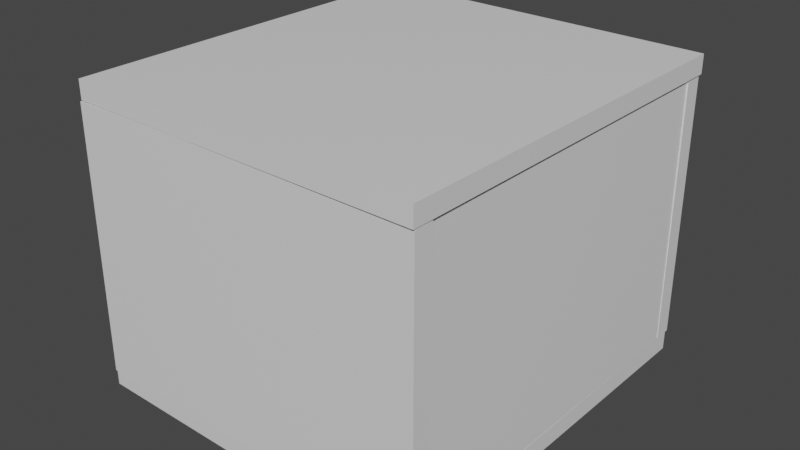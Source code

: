 # Source: village_house_1.blend  (saved by Blender 3.2.14; exported with 4.5.12 LTS)
import bpy
from mathutils import Matrix  # noqa: F401  (used for matrix-valued properties, if any)

bpy.ops.wm.read_factory_settings(use_empty=True)
scene = bpy.context.scene
scene.name = 'Scene'

# ---- collections
col_collection = bpy.data.collections.new('Collection'); scene.collection.children.link(col_collection)

# ---- materials (node trees are filled in below, after node groups)
mat_material = bpy.data.materials.new('Material')
mat_material.alpha_threshold = 0.0
mat_material.use_transparent_shadow = False
mat_material.line_color = (0.0, 0.0, 0.0, 1.0)
mat_material_001 = bpy.data.materials.new('Material.001')
mat_material_001.alpha_threshold = 0.0
mat_material_001.use_transparent_shadow = False
mat_material_001.line_color = (0.0, 0.0, 0.0, 1.0)
mat_material_002 = bpy.data.materials.new('Material.002')
mat_material_002.alpha_threshold = 0.0
mat_material_002.use_transparent_shadow = False
mat_material_002.line_color = (0.0, 0.0, 0.0, 1.0)
mat_material_005 = bpy.data.materials.new('Material.005')
mat_material_005.alpha_threshold = 0.0
mat_material_005.use_transparent_shadow = False
mat_material_005.line_color = (0.0, 0.0, 0.0, 1.0)
mat_material_008 = bpy.data.materials.new('Material.008')
mat_material_008.alpha_threshold = 0.0
mat_material_008.use_transparent_shadow = False
mat_material_008.line_color = (0.0, 0.0, 0.0, 1.0)
mat_material_003 = bpy.data.materials.new('Material.003')
mat_material_003.alpha_threshold = 0.0
mat_material_003.use_transparent_shadow = False
mat_material_003.line_color = (0.0, 0.0, 0.0, 1.0)

# ---- material node trees
mat_material.use_nodes = True; mat_material.node_tree.nodes.clear()
_N = mat_material.node_tree.nodes; _L = mat_material.node_tree.links
n0 = _N.new('ShaderNodeOutputMaterial'); n0.name = 'Material Output'; n0.location = (300, 300)
n1 = _N.new('ShaderNodeBsdfPrincipled'); n1.name = 'Principled BSDF'; n1.location = (10, 300)
n1.distribution = 'GGX'
n1.subsurface_method = 'RANDOM_WALK_SKIN'
n1.inputs[2].default_value = 0.4
n1.inputs[3].default_value = 1.45
n1.inputs[27].default_value = (0.0, 0.0, 0.0, 1.0)
n1.inputs[28].default_value = 1.0
_L.new(n1.outputs[0], n0.inputs[0])
n0.is_active_output = True
mat_material_001.use_nodes = True; mat_material_001.node_tree.nodes.clear()
_N = mat_material_001.node_tree.nodes; _L = mat_material_001.node_tree.links
n0 = _N.new('ShaderNodeOutputMaterial'); n0.name = 'Material Output'; n0.location = (300, 300)
n1 = _N.new('ShaderNodeBsdfPrincipled'); n1.name = 'Principled BSDF'; n1.location = (10, 300)
n1.distribution = 'GGX'
n1.subsurface_method = 'RANDOM_WALK_SKIN'
n1.inputs[2].default_value = 0.4
n1.inputs[3].default_value = 1.45
n1.inputs[27].default_value = (0.0, 0.0, 0.0, 1.0)
n1.inputs[28].default_value = 1.0
_L.new(n1.outputs[0], n0.inputs[0])
n0.is_active_output = True
mat_material_002.use_nodes = True; mat_material_002.node_tree.nodes.clear()
_N = mat_material_002.node_tree.nodes; _L = mat_material_002.node_tree.links
n0 = _N.new('ShaderNodeOutputMaterial'); n0.name = 'Material Output'; n0.location = (300, 300)
n1 = _N.new('ShaderNodeBsdfPrincipled'); n1.name = 'Principled BSDF'; n1.location = (10, 300)
n1.distribution = 'GGX'
n1.subsurface_method = 'RANDOM_WALK_SKIN'
n1.inputs[2].default_value = 0.4
n1.inputs[3].default_value = 1.45
n1.inputs[27].default_value = (0.0, 0.0, 0.0, 1.0)
n1.inputs[28].default_value = 1.0
_L.new(n1.outputs[0], n0.inputs[0])
n0.is_active_output = True
mat_material_005.use_nodes = True; mat_material_005.node_tree.nodes.clear()
_N = mat_material_005.node_tree.nodes; _L = mat_material_005.node_tree.links
n0 = _N.new('ShaderNodeOutputMaterial'); n0.name = 'Material Output'; n0.location = (300, 300)
n1 = _N.new('ShaderNodeBsdfPrincipled'); n1.name = 'Principled BSDF'; n1.location = (10, 300)
n1.distribution = 'GGX'
n1.subsurface_method = 'RANDOM_WALK_SKIN'
n1.inputs[2].default_value = 0.4
n1.inputs[3].default_value = 1.45
n1.inputs[27].default_value = (0.0, 0.0, 0.0, 1.0)
n1.inputs[28].default_value = 1.0
_L.new(n1.outputs[0], n0.inputs[0])
n0.is_active_output = True
mat_material_008.use_nodes = True; mat_material_008.node_tree.nodes.clear()
_N = mat_material_008.node_tree.nodes; _L = mat_material_008.node_tree.links
n0 = _N.new('ShaderNodeOutputMaterial'); n0.name = 'Material Output'; n0.location = (300, 300)
n1 = _N.new('ShaderNodeBsdfPrincipled'); n1.name = 'Principled BSDF'; n1.location = (10, 300)
n1.distribution = 'GGX'
n1.subsurface_method = 'RANDOM_WALK_SKIN'
n1.inputs[2].default_value = 0.4
n1.inputs[3].default_value = 1.45
n1.inputs[27].default_value = (0.0, 0.0, 0.0, 1.0)
n1.inputs[28].default_value = 1.0
_L.new(n1.outputs[0], n0.inputs[0])
n0.is_active_output = True
mat_material_003.use_nodes = True; mat_material_003.node_tree.nodes.clear()
_N = mat_material_003.node_tree.nodes; _L = mat_material_003.node_tree.links
n0 = _N.new('ShaderNodeOutputMaterial'); n0.name = 'Material Output'; n0.location = (300, 300)
n1 = _N.new('ShaderNodeBsdfPrincipled'); n1.name = 'Principled BSDF'; n1.location = (10, 300)
n1.distribution = 'GGX'
n1.subsurface_method = 'RANDOM_WALK_SKIN'
n1.inputs[2].default_value = 0.4
n1.inputs[3].default_value = 1.45
n1.inputs[27].default_value = (0.0, 0.0, 0.0, 1.0)
n1.inputs[28].default_value = 1.0
_L.new(n1.outputs[0], n0.inputs[0])
n0.is_active_output = True

# ---- world
world_world = bpy.data.worlds.new('World'); scene.world = world_world
world_world.use_nodes = True; world_world.node_tree.nodes.clear()
_N = world_world.node_tree.nodes; _L = world_world.node_tree.links
n0 = _N.new('ShaderNodeOutputWorld'); n0.name = 'World Output'; n0.location = (300, 300)
n1 = _N.new('ShaderNodeBackground'); n1.name = 'Background'; n1.location = (10, 300)
n1.inputs[0].default_value = (0.05088, 0.05088, 0.05088, 1.0)
_L.new(n1.outputs[0], n0.inputs[0])
n0.is_active_output = True
world_world.color = (0.05088, 0.05088, 0.05088)
world_world.use_sun_shadow = False
world_world.sun_shadow_jitter_overblur = 0.0

# ---- meshes
me_cube = bpy.data.meshes.new('Cube')
me_cube.from_pydata([(1.0, 1.0, 1.0), (1.0, 1.0, -1.0), (1.0, -1.0, 1.0), (1.0, -1.0, -1.0), (-1.0, 1.0, 1.0), (-1.0, 1.0, -1.0), (-1.0, -1.0, 1.0), (-1.0, -1.0, -1.0)], [], [(0, 4, 6, 2), (3, 2, 6, 7), (7, 6, 4, 5), (5, 1, 3, 7), (1, 0, 2, 3), (5, 4, 0, 1)])
_uv = me_cube.uv_layers.new(name='UVMap')
_uv.uv.foreach_set('vector', [0.625, 0.5, 0.875, 0.5, 0.875, 0.75, 0.625, 0.75, 0.375, 0.75, 0.625, 0.75, 0.625, 1.0, 0.375, 1.0, 0.375, 0.0, 0.625, 0.0, 0.625, 0.25, 0.375, 0.25, 0.125, 0.5, 0.375, 0.5, 0.375, 0.75, 0.125, 0.75, 0.375, 0.5, 0.625, 0.5, 0.625, 0.75, 0.375, 0.75, 0.375, 0.25, 0.625, 0.25, 0.625, 0.5, 0.375, 0.5])
me_cube.materials.append(mat_material)
me_cube.use_mirror_vertex_groups = False
me_cube.update()
me_cube_001 = bpy.data.meshes.new('Cube.001')
me_cube_001.from_pydata([(1.0, 1.0, 1.0), (1.0, 1.0, -1.0), (1.0, -1.0, 1.0), (1.0, -1.0, -1.0), (-1.0, 1.0, 1.0), (-1.0, 1.0, -1.0), (-1.0, -1.0, 1.0), (-1.0, -1.0, -1.0)], [], [(0, 4, 6, 2), (3, 2, 6, 7), (7, 6, 4, 5), (5, 1, 3, 7), (1, 0, 2, 3), (5, 4, 0, 1)])
_uv = me_cube_001.uv_layers.new(name='UVMap')
_uv.uv.foreach_set('vector', [0.625, 0.5, 0.875, 0.5, 0.875, 0.75, 0.625, 0.75, 0.375, 0.75, 0.625, 0.75, 0.625, 1.0, 0.375, 1.0, 0.375, 0.0, 0.625, 0.0, 0.625, 0.25, 0.375, 0.25, 0.125, 0.5, 0.375, 0.5, 0.375, 0.75, 0.125, 0.75, 0.375, 0.5, 0.625, 0.5, 0.625, 0.75, 0.375, 0.75, 0.375, 0.25, 0.625, 0.25, 0.625, 0.5, 0.375, 0.5])
me_cube_001.materials.append(mat_material_001)
me_cube_001.use_mirror_vertex_groups = False
me_cube_001.update()
me_cube_002 = bpy.data.meshes.new('Cube.002')
me_cube_002.from_pydata([(1.0, 1.0, 1.0), (1.0, 1.0, -1.0), (1.0, -1.0, 1.0), (1.0, -1.0, -1.0), (-1.0, 1.0, 1.0), (-1.0, 1.0, -1.0), (-1.0, -1.0, 1.0), (-1.0, -1.0, -1.0)], [], [(0, 4, 6, 2), (3, 2, 6, 7), (7, 6, 4, 5), (5, 1, 3, 7), (1, 0, 2, 3), (5, 4, 0, 1)])
_uv = me_cube_002.uv_layers.new(name='UVMap')
_uv.uv.foreach_set('vector', [0.625, 0.5, 0.875, 0.5, 0.875, 0.75, 0.625, 0.75, 0.375, 0.75, 0.625, 0.75, 0.625, 1.0, 0.375, 1.0, 0.375, 0.0, 0.625, 0.0, 0.625, 0.25, 0.375, 0.25, 0.125, 0.5, 0.375, 0.5, 0.375, 0.75, 0.125, 0.75, 0.375, 0.5, 0.625, 0.5, 0.625, 0.75, 0.375, 0.75, 0.375, 0.25, 0.625, 0.25, 0.625, 0.5, 0.375, 0.5])
me_cube_002.materials.append(mat_material_002)
me_cube_002.use_mirror_vertex_groups = False
me_cube_002.update()
me_cube_005 = bpy.data.meshes.new('Cube.005')
me_cube_005.from_pydata([(1.0, 1.0, 1.0), (1.0, 1.0, -1.0), (1.0, -1.0, 1.0), (1.0, -1.0, -1.0), (-1.0, 1.0, 1.0), (-1.0, 1.0, -1.0), (-1.0, -1.0, 1.0), (-1.0, -1.0, -1.0)], [], [(0, 4, 6, 2), (3, 2, 6, 7), (7, 6, 4, 5), (5, 1, 3, 7), (1, 0, 2, 3), (5, 4, 0, 1)])
_uv = me_cube_005.uv_layers.new(name='UVMap')
_uv.uv.foreach_set('vector', [0.625, 0.5, 0.875, 0.5, 0.875, 0.75, 0.625, 0.75, 0.375, 0.75, 0.625, 0.75, 0.625, 1.0, 0.375, 1.0, 0.375, 0.0, 0.625, 0.0, 0.625, 0.25, 0.375, 0.25, 0.125, 0.5, 0.375, 0.5, 0.375, 0.75, 0.125, 0.75, 0.375, 0.5, 0.625, 0.5, 0.625, 0.75, 0.375, 0.75, 0.375, 0.25, 0.625, 0.25, 0.625, 0.5, 0.375, 0.5])
me_cube_005.materials.append(mat_material_005)
me_cube_005.use_mirror_vertex_groups = False
me_cube_005.update()
me_cube_003 = bpy.data.meshes.new('Cube.003')
me_cube_003.from_pydata([(1.0, 1.0, 1.0), (1.0, 1.0, -1.0), (-0.8124, 0.2837, 0.9699), (1.0, -1.0, 1.0), (-0.298, -0.9938, 0.779), (1.0, -1.0, -1.0), (-0.2987, 0.2843, 0.97), (-1.0, 1.0, 1.0), (-1.0, 1.0, -1.0), (-1.0, -1.0, 1.0), (-1.0, -1.0, -1.0), (-0.8124, 0.2852, -1.0), (-0.298, -0.9924, -1.0), (-0.2987, 0.2858, -1.0), (-0.8124, 0.2837, 1.0), (-0.2987, 0.2843, 1.0), (-0.8117, -0.9946, 1.0), (-0.298, -0.9939, 1.0), (-0.8117, -0.9931, -1.0), (-0.8124, 0.2852, -1.0), (-0.8124, 0.2852, -1.0), (-0.8117, -0.9931, -1.0), (-0.298, -0.9924, -1.0), (-0.298, -0.9924, -1.0), (-0.8124, 0.2837, 0.9699), (-0.298, -0.9938, 0.779), (-0.2987, 0.2843, 0.97)], [], [(7, 9, 16, 14), (16, 9, 3, 0, 7, 14, 15, 17), (5, 3, 9, 10), (10, 9, 7, 8), (18, 10, 8, 11, 20, 19), (23, 12, 13, 11, 8, 1, 5, 10, 18, 21, 22), (1, 0, 3, 5), (8, 7, 0, 1), (2, 6, 4, 25, 26, 24), (4, 6, 13, 12), (20, 11, 2, 24), (25, 4, 12, 23), (13, 6, 2, 11), (23, 22, 17, 15, 26, 25), (19, 14, 16, 21, 18), (16, 17, 22, 21), (26, 15, 14, 19, 20, 24)])
me_cube_003.polygons.foreach_set('material_index', [0, 0, 0, 0, 0, 0, 0, 0, 1, 1, 1, 1, 1, 1, 1, 1, 1])
_uv = me_cube_003.uv_layers.new(name='UVMap')
_uv.uv.foreach_set('vector', [0.875, 0.5, 0.875, 0.75, 0.8515, 0.7493, 0.8516, 0.5895, 0.8515, 0.7493, 0.875, 0.75, 0.625, 0.75, 0.625, 0.5, 0.875, 0.5, 0.8516, 0.5895, 0.7873, 0.5895, 0.7873, 0.7492, 0.375, 0.75, 0.625, 0.75, 0.625, 1.0, 0.375, 1.0, 0.375, 0.0, 0.625, 0.0, 0.625, 0.25, 0.375, 0.25, 0.1485, 0.7491, 0.125, 0.75, 0.125, 0.5, 0.1484, 0.5894, 0.1484, 0.5894, 0.1484, 0.5894, 0.2127, 0.7491, 0.2127, 0.7491, 0.2127, 0.5893, 0.1484, 0.5894, 0.125, 0.5, 0.375, 0.5, 0.375, 0.75, 0.125, 0.75, 0.1485, 0.7491, 0.1485, 0.7491, 0.2127, 0.7491, 0.375, 0.5, 0.625, 0.5, 0.625, 0.75, 0.375, 0.75, 0.375, 0.25, 0.625, 0.25, 0.625, 0.5, 0.375, 0.5, 0.625, 0.0, 0.625, 0.25, 0.375, 0.25, 0.375, 0.25, 0.625, 0.25, 0.625, 0.0, 0.375, 0.25, 0.625, 0.25, 0.625, 0.3773, 0.375, 0.365, 0.625, 0.8727, 0.625, 0.8727, 0.625, 1.0, 0.625, 1.0, 0.125, 0.5, 0.125, 0.5, 0.24, 0.5, 0.24, 0.5, 0.7477, 0.5, 0.875, 0.5, 0.875, 0.75, 0.7477, 0.75, 0.375, 0.3717, 0.375, 0.3717, 0.375, 0.3297, 0.625, 0.3337, 0.625, 0.3344, 0.375, 0.3344, 0.625, 0.8742, 0.625, 0.9163, 0.375, 0.9203, 0.375, 0.8783, 0.375, 0.8783, 0.2047, 0.75, 0.2047, 0.5, 0.2467, 0.5, 0.2467, 0.75, 0.7906, 0.5, 0.7913, 0.5, 0.7913, 0.75, 0.7492, 0.75, 0.7492, 0.75, 0.7906, 0.75])
me_cube_003.materials.append(mat_material_008)
me_cube_003.materials.append(None)
me_cube_003.use_mirror_vertex_groups = False
me_cube_003.update()
me_cube_004 = bpy.data.meshes.new('Cube.004')
me_cube_004.from_pydata([(1.0, 1.0, 1.0), (1.0, 1.0, -1.0), (1.0, -1.0, 1.0), (1.0, -1.0, -1.0), (-1.0, 1.0, 1.0), (-1.0, 1.0, -1.0), (-1.0, -1.0, 1.0), (-1.0, -1.0, -1.0)], [], [(0, 4, 6, 2), (3, 2, 6, 7), (7, 6, 4, 5), (5, 1, 3, 7), (1, 0, 2, 3), (5, 4, 0, 1)])
_uv = me_cube_004.uv_layers.new(name='UVMap')
_uv.uv.foreach_set('vector', [0.625, 0.5, 0.875, 0.5, 0.875, 0.75, 0.625, 0.75, 0.375, 0.75, 0.625, 0.75, 0.625, 1.0, 0.375, 1.0, 0.375, 0.0, 0.625, 0.0, 0.625, 0.25, 0.375, 0.25, 0.125, 0.5, 0.375, 0.5, 0.375, 0.75, 0.125, 0.75, 0.375, 0.5, 0.625, 0.5, 0.625, 0.75, 0.375, 0.75, 0.375, 0.25, 0.625, 0.25, 0.625, 0.5, 0.375, 0.5])
me_cube_004.materials.append(mat_material_003)
me_cube_004.use_mirror_vertex_groups = False
me_cube_004.update()

# ---- objects
ob_cube = bpy.data.objects.new('Cube', me_cube)
ob_cube_001 = bpy.data.objects.new('Cube.001', me_cube_001)
ob_cube_002 = bpy.data.objects.new('Cube.002', me_cube_002)
ob_cube_005 = bpy.data.objects.new('Cube.005', me_cube_005)
ob_cube_003 = bpy.data.objects.new('Cube.003', me_cube_003)
ob_cube_004 = bpy.data.objects.new('Cube.004', me_cube_004)

# ---- transforms, parenting, visibility, modifiers, constraints
ob_cube.location = (0.2581, 0.4561, 1.825)
ob_cube.rotation_euler = (0.0, -0.0, 3.126)
ob_cube.scale = (9.893, 10.7, -0.5171)
ob_cube.lock_rotations_4d = False
ob_cube.empty_display_type = 'ARROWS'
ob_cube.lineart.crease_threshold = 0.0
ob_cube_001.location = (0.3898, 10.78, 9.638)
ob_cube_001.rotation_euler = (-4.702, 0.007469, 3.135)
ob_cube_001.scale = (9.893, 7.317, -0.5171)
ob_cube_001.lock_rotations_4d = False
ob_cube_001.empty_display_type = 'ARROWS'
ob_cube_001.lineart.crease_threshold = 0.0
ob_cube_002.location = (0.2682, 0.676, 17.46)
ob_cube_002.rotation_euler = (0.0, -0.0, 3.126)
ob_cube_002.scale = (9.893, 10.84, -0.5171)
ob_cube_002.lock_rotations_4d = False
ob_cube_002.empty_display_type = 'ARROWS'
ob_cube_002.lineart.crease_threshold = 0.0
ob_cube_005.location = (0.1196, -9.682, 9.638)
ob_cube_005.rotation_euler = (-4.702, 0.007469, 3.135)
ob_cube_005.scale = (9.893, 7.317, -0.5171)
ob_cube_005.lock_rotations_4d = False
ob_cube_005.empty_display_type = 'ARROWS'
ob_cube_005.lineart.crease_threshold = 0.0
ob_cube_003.location = (-9.048, 0.4316, 9.604)
ob_cube_003.rotation_euler = (-4.702, 0.0008158, 4.696)
ob_cube_003.scale = (10.24, 7.293, -0.5171)
ob_cube_003.lock_rotations_4d = False
ob_cube_003.empty_display_type = 'ARROWS'
ob_cube_003.lineart.crease_threshold = 0.0
ob_cube_004.location = (9.553, 0.4262, 9.604)
ob_cube_004.rotation_euler = (-4.702, 0.0008158, 4.696)
ob_cube_004.scale = (9.914, 7.293, -0.5171)
ob_cube_004.lock_rotations_4d = False
ob_cube_004.empty_display_type = 'ARROWS'
ob_cube_004.lineart.crease_threshold = 0.0

# ---- collection membership
col_collection.objects.link(ob_cube)
col_collection.objects.link(ob_cube_001)
col_collection.objects.link(ob_cube_002)
col_collection.objects.link(ob_cube_005)
col_collection.objects.link(ob_cube_003)
col_collection.objects.link(ob_cube_004)

# ---- scene / render settings (as saved in the file)
scene.frame_start = 1; scene.frame_end = 250; scene.frame_set(115)
scene.render.engine = 'BLENDER_EEVEE_NEXT'
scene.cycles.sampling_pattern = 'TABULATED_SOBOL'
scene.cycles.use_light_tree = False
scene.view_settings.view_transform = 'Filmic'
bpy.context.view_layer.update()

# ---- added for rendering (the .blend has no active camera and no usable light): camera, sun
cam_auto = bpy.data.cameras.new('AutoCamera')
cam_auto.lens = 50.0
cam_auto.sensor_width = 36.0
cam_auto.clip_end = 1000.0
ob_auto_camera = bpy.data.objects.new('AutoCamera', cam_auto)
scene.collection.objects.link(ob_auto_camera)
ob_auto_camera.location = (31.9284, -37.3719, 34.9824)
ob_auto_camera.rotation_euler = (1.09748, -7.21219e-08, 0.694738)
scene.camera = ob_auto_camera
light_auto_sun = bpy.data.lights.new('AutoSun', 'SUN')
light_auto_sun.energy = 3.0
light_auto_sun.angle = 0.0523599
ob_auto_sun = bpy.data.objects.new('AutoSun', light_auto_sun)
scene.collection.objects.link(ob_auto_sun)
ob_auto_sun.rotation_euler = (0.872665, 0.174533, 0.523599)
bpy.context.view_layer.update()
